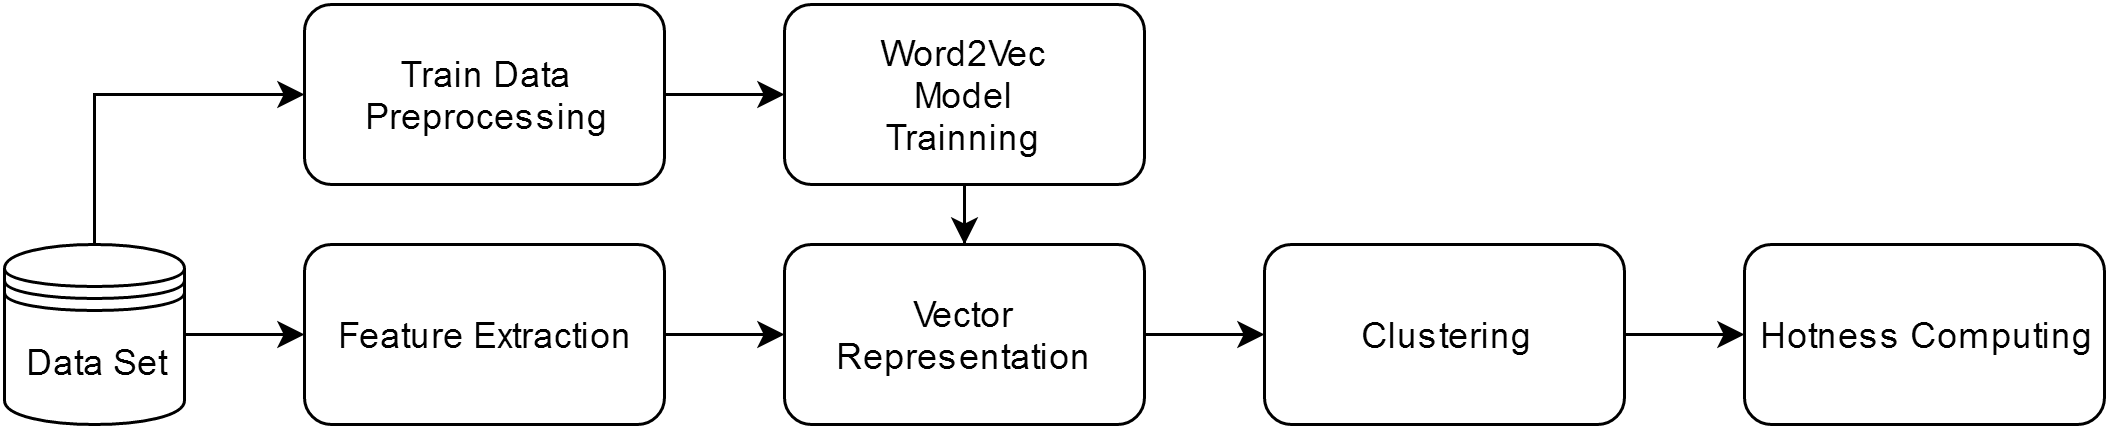

The diagram above was exported from draw.io. Its source (the exported page's mxGraphModel, read from the mxfile embedded in the PNG):
<mxGraphModel dx="794" dy="680" grid="1" gridSize="10" guides="1" tooltips="1" connect="1" arrows="1" fold="1" page="1" pageScale="1" pageWidth="1169" pageHeight="826" background="#FFFFFF" math="0" shadow="0">
  <root>
    <mxCell id="0" />
    <mxCell id="1" parent="0" />
    <mxCell id="6" style="edgeStyle=orthogonalEdgeStyle;rounded=0;html=1;jettySize=auto;orthogonalLoop=1;fillColor=#ffffff;strokeColor=#000000;" parent="1" source="3" target="4" edge="1">
      <mxGeometry relative="1" as="geometry">
        <Array as="points">
          <mxPoint x="90" y="230" />
        </Array>
      </mxGeometry>
    </mxCell>
    <mxCell id="13" style="edgeStyle=orthogonalEdgeStyle;rounded=0;html=1;entryX=0;entryY=0.5;jettySize=auto;orthogonalLoop=1;" parent="1" source="3" target="12" edge="1">
      <mxGeometry relative="1" as="geometry">
        <Array as="points">
          <mxPoint x="90" y="150" />
        </Array>
      </mxGeometry>
    </mxCell>
    <object label="Data&amp;nbsp;&lt;span style=&quot;line-height: 1.2&quot;&gt;Set&lt;/span&gt;" id="3">
      <mxCell style="shape=datastore;whiteSpace=wrap;html=1;fillColor=#ffffff;strokeColor=#000000;" parent="1" vertex="1">
        <mxGeometry x="60" y="200" width="60" height="60" as="geometry" />
      </mxCell>
    </object>
    <mxCell id="8" style="edgeStyle=orthogonalEdgeStyle;rounded=0;html=1;entryX=0;entryY=0.5;jettySize=auto;orthogonalLoop=1;" parent="1" source="4" target="7" edge="1">
      <mxGeometry relative="1" as="geometry" />
    </mxCell>
    <mxCell id="4" value="Feature Extraction" style="rounded=1;whiteSpace=wrap;html=1;" parent="1" vertex="1">
      <mxGeometry x="160" y="200" width="120" height="60" as="geometry" />
    </mxCell>
    <mxCell id="17" style="edgeStyle=orthogonalEdgeStyle;rounded=0;html=1;exitX=1;exitY=0.5;jettySize=auto;orthogonalLoop=1;" parent="1" source="7" target="10" edge="1">
      <mxGeometry relative="1" as="geometry" />
    </mxCell>
    <mxCell id="7" value="Vector Representation" style="rounded=1;whiteSpace=wrap;html=1;" parent="1" vertex="1">
      <mxGeometry x="320" y="200" width="120" height="60" as="geometry" />
    </mxCell>
    <mxCell id="18" style="edgeStyle=orthogonalEdgeStyle;rounded=0;html=1;exitX=1;exitY=0.5;entryX=0;entryY=0.5;jettySize=auto;orthogonalLoop=1;" parent="1" source="10" target="11" edge="1">
      <mxGeometry relative="1" as="geometry" />
    </mxCell>
    <mxCell id="10" value="Clustering" style="rounded=1;whiteSpace=wrap;html=1;" parent="1" vertex="1">
      <mxGeometry x="480" y="200" width="120" height="60" as="geometry" />
    </mxCell>
    <mxCell id="11" value="Hotness Computing" style="rounded=1;whiteSpace=wrap;html=1;" parent="1" vertex="1">
      <mxGeometry x="640" y="200" width="120" height="60" as="geometry" />
    </mxCell>
    <mxCell id="15" style="edgeStyle=orthogonalEdgeStyle;rounded=0;html=1;exitX=1;exitY=0.5;entryX=0;entryY=0.5;jettySize=auto;orthogonalLoop=1;fillColor=#ffffff;strokeColor=#000000;" parent="1" source="12" target="14" edge="1">
      <mxGeometry relative="1" as="geometry" />
    </mxCell>
    <mxCell id="12" value="Train Data&lt;div&gt;Preprocessing&lt;/div&gt;" style="rounded=1;whiteSpace=wrap;html=1;" parent="1" vertex="1">
      <mxGeometry x="160" y="120" width="120" height="60" as="geometry" />
    </mxCell>
    <mxCell id="16" style="edgeStyle=orthogonalEdgeStyle;rounded=0;html=1;exitX=0.5;exitY=1;jettySize=auto;orthogonalLoop=1;" parent="1" source="14" target="7" edge="1">
      <mxGeometry relative="1" as="geometry" />
    </mxCell>
    <mxCell id="14" value="&lt;div&gt;Word2Vec&lt;/div&gt;&lt;div&gt;Model&lt;/div&gt;&lt;div&gt;&lt;span style=&quot;line-height: 1.2&quot;&gt;Trainning&lt;/span&gt;&lt;/div&gt;" style="rounded=1;whiteSpace=wrap;html=1;" parent="1" vertex="1">
      <mxGeometry x="320" y="120" width="120" height="60" as="geometry" />
    </mxCell>
  </root>
</mxGraphModel>